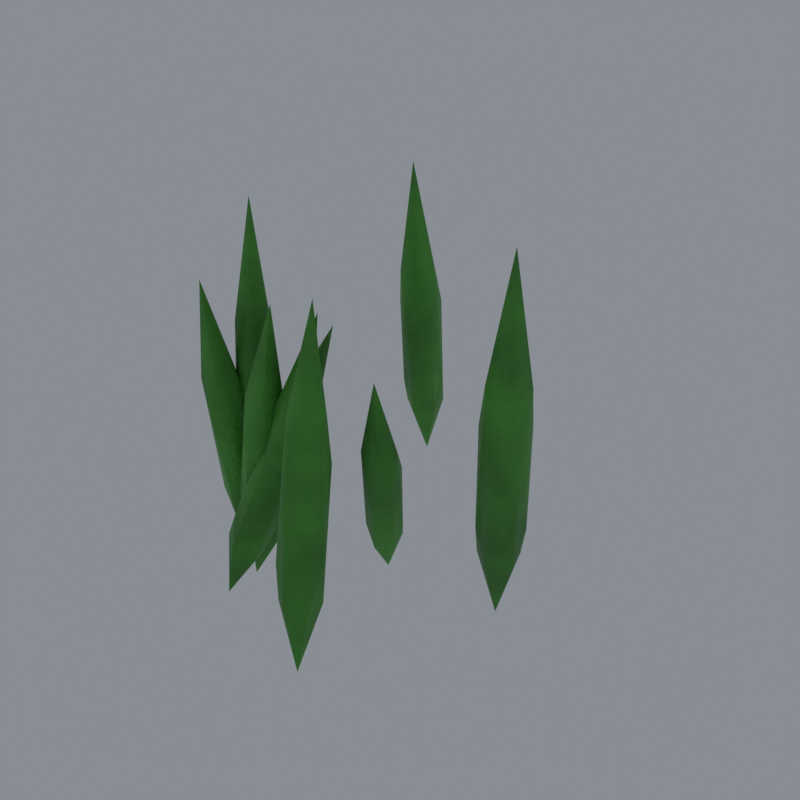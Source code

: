 # Source: grass_tuft.blend  (saved by Blender 5.2.45; exported with 4.5.12 LTS)
import bpy
from mathutils import Matrix  # noqa: F401  (used for matrix-valued properties, if any)

bpy.ops.wm.read_factory_settings(use_empty=True)
scene = bpy.context.scene
scene.name = 'grass_tuft'

# ---- images (referenced by path relative to the original .blend; pixels are not part of the script)
import os
ASSET_DIR = os.environ.get("B2B_ASSET_DIR", "")  # directory of the original .blend (textures are referenced by path, not embedded)
HERE = os.path.dirname(os.path.abspath(__file__))  # packed textures are extracted next to this script under _unpacked/

def load_image(name, relpath, width, height, colorspace="sRGB"):
    """Load a texture the original file referenced (path relative to the .blend, or extracted next to this script)."""
    p = next((c for c in (os.path.join(HERE, relpath), os.path.join(ASSET_DIR, relpath)) if relpath and os.path.exists(c)), "")
    if p:
        img = bpy.data.images.load(p, check_existing=True)
        img.name = name
    else:  # same state as the original file: an image datablock whose file is absent (Cycles renders it pink)
        img = bpy.data.images.new(name, width, height)
        img.source = "FILE"
        img.filepath = "//" + (relpath or name)
    img.colorspace_settings.name = colorspace
    return img
img_grass_tuft_color_jpg = load_image('grass_tuft_color.jpg', '_unpacked/grass_tuft_color.a9b3f16f.jpg', 512, 512, 'sRGB')
img_grass_tuft_orm_jpg = load_image('grass_tuft_orm.jpg', '_unpacked/grass_tuft_orm.d028ce33.jpg', 512, 512, 'Non-Color')
img_grass_tuft_normal_jpg = load_image('grass_tuft_normal.jpg', '_unpacked/grass_tuft_normal.c6ba511e.jpg', 512, 512, 'Non-Color')

# ---- materials (node trees are filled in below, after node groups)
mat_m_grass = bpy.data.materials.new('M_Grass')
mat_m_grass.diffuse_color = (0.07324, 0.3424, 0.0331, 1.0)

# ---- material node trees
mat_m_grass.use_nodes = True; mat_m_grass.node_tree.nodes.clear()
_N = mat_m_grass.node_tree.nodes; _L = mat_m_grass.node_tree.links
n0 = _N.new('ShaderNodeOutputMaterial'); n0.name = 'Material Output'; n0.location = (0, 0)
n1 = _N.new('ShaderNodeBsdfPrincipled'); n1.name = 'Principled'; n1.location = (0, 0)
n1.inputs[10].default_value = 0.005
n1.inputs[19].default_value = 0.15
n1.inputs[20].default_value = 0.15
n2 = _N.new('ShaderNodeTexImage'); n2.name = 'Image Texture'; n2.location = (0, 0)
n2.label = 'BaseColor'
n2.image = img_grass_tuft_color_jpg
n3 = _N.new('ShaderNodeTexImage'); n3.name = 'Image Texture.001'; n3.location = (0, 0)
n3.label = 'ORM'
n3.image = img_grass_tuft_orm_jpg
n4 = _N.new('ShaderNodeSeparateColor'); n4.name = 'Separate Color'; n4.location = (0, 0)
n5 = _N.new('ShaderNodeTexImage'); n5.name = 'Image Texture.002'; n5.location = (0, 0)
n5.label = 'Normal'
n5.image = img_grass_tuft_normal_jpg
n6 = _N.new('ShaderNodeNormalMap'); n6.name = 'Normal Map'; n6.location = (0, 0)
n6.width = 160
_L.new(n1.outputs[0], n0.inputs[0])
_L.new(n2.outputs[0], n1.inputs[0])
_L.new(n3.outputs[0], n4.inputs[0])
_L.new(n4.outputs[1], n1.inputs[2])
_L.new(n4.outputs[2], n1.inputs[1])
_L.new(n5.outputs[0], n6.inputs[1])
_L.new(n6.outputs[0], n1.inputs[5])
n0.is_active_output = True

# ---- world
world_world = bpy.data.worlds.new('World'); scene.world = world_world
world_world.use_nodes = True; world_world.node_tree.nodes.clear()
_N = world_world.node_tree.nodes; _L = world_world.node_tree.links
n0 = _N.new('ShaderNodeBackground'); n0.name = 'Background'; n0.location = (-200, 100)
n0.inputs[0].default_value = (0.55, 0.6, 0.65, 1.0)
n0.inputs[1].default_value = 0.45
n1 = _N.new('ShaderNodeOutputWorld'); n1.name = 'World Output'; n1.location = (200, 100)
_L.new(n0.outputs[0], n1.inputs[0])
n1.is_active_output = True

# ---- meshes
me_grass_tuft = bpy.data.meshes.new('grass_tuft')
me_grass_tuft.from_pydata([(-0.09777, 0.04194, 0.1508), (-0.08003, 0.02894, 0.151), (-0.08662, 0.007834, 0.1516), (-0.1087, 0.008193, 0.1518), (-0.1155, 0.02893, 0.1512), (-0.09614, 0.03031, 0.411), (-0.07401, 0.0219, 0.1356), (-0.05646, 0.009293, 0.13), (-0.06309, -0.01322, 0.1291), (-0.08623, -0.01265, 0.1347), (-0.09143, 0.009041, 0.1383), (-0.02406, -0.01927, 0.3448), (0.02197, 0.08732, 0.1138), (0.03913, 0.07553, 0.1081), (0.03158, 0.05524, 0.1041), (0.01023, 0.05572, 0.1075), (0.004752, 0.07524, 0.1134), (0.04753, 0.02685, 0.2776), (0.1489, 0.09841, 0.1591), (0.1708, 0.08278, 0.1552), (0.1619, 0.05716, 0.1528), (0.1351, 0.05733, 0.1553), (0.1272, 0.08259, 0.1592), (0.1732, 0.04265, 0.4216), (0.0496, -0.0473, 0.1391), (0.0677, -0.06109, 0.1489), (0.05831, -0.08309, 0.1549), (0.03393, -0.08368, 0.1489), (0.0284, -0.0609, 0.1389), (-0.002838, 0.008734, 0.3463), (-0.05272, 0.01511, 0.131), (-0.03469, 0.002149, 0.1265), (-0.04047, -0.02073, 0.1293), (-0.06414, -0.02083, 0.1359), (-0.07027, 0.002094, 0.1366), (0.005116, 0.00626, 0.3368), (-0.1078, 0.0306, 0.1307), (-0.09008, 0.0176, 0.1296), (-0.09628, -0.003594, 0.1266), (-0.1192, -0.003844, 0.1258), (-0.1264, 0.01792, 0.1284), (-0.115, -0.01617, 0.3429), (-0.0695, 0.2642, 0.1735), (-0.04942, 0.249, 0.1659), (-0.05894, 0.2258, 0.1609), (-0.08383, 0.2255, 0.165), (-0.09102, 0.249, 0.1728), (-0.0275, 0.1698, 0.4239), (-0.05357, -0.003744, 0.1219), (-0.0336, -0.01655, 0.1222), (-0.03852, -0.03896, 0.1315), (-0.06347, -0.03917, 0.137), (-0.07162, -0.01655, 0.1305), (-0.01322, 0.04343, 0.3084), (-0.08755, 0.0365, 0.1115), (-0.09686, 0.04516, 0.296), (-0.08028, 0.03255, 0.2961), (-0.08118, 0.01663, 0.112), (-0.08688, 0.01344, 0.2966), (-0.09802, 0.004166, 0.1124), (-0.1067, 0.01367, 0.2967), (-0.1153, 0.01648, 0.1121), (-0.1134, 0.03255, 0.2963), (-0.1088, 0.0369, 0.1115), (-0.07151, 0.02115, 0.1008), (-0.0459, 0.007773, 0.2533), (-0.03049, -0.004058, 0.2483), (-0.06514, 0.001108, 0.09702), (-0.03639, -0.02371, 0.2478), (-0.08259, -0.01205, 0.09965), (-0.05722, -0.02422, 0.2528), (-0.09895, 0.001219, 0.1052), (-0.06267, -0.003805, 0.2562), (-0.09187, 0.02107, 0.1057), (0.0276, 0.08935, 0.08631), (0.03659, 0.0625, 0.2075), (0.05284, 0.05116, 0.2022), (0.03339, 0.07115, 0.08056), (0.04545, 0.03231, 0.1984), (0.01674, 0.05975, 0.08029), (0.0258, 0.03293, 0.2015), (0.001493, 0.07127, 0.08573), (0.02076, 0.05081, 0.2068), (0.008418, 0.08909, 0.08933), (0.1572, 0.09716, 0.1172), (0.1624, 0.07678, 0.3048), (0.1812, 0.06359, 0.3015), (0.1644, 0.07426, 0.1137), (0.1738, 0.04116, 0.2994), (0.1447, 0.0606, 0.1139), (0.1504, 0.04153, 0.3016), (0.1257, 0.0744, 0.1174), (0.1441, 0.06335, 0.3048), (0.1333, 0.09676, 0.1195), (0.06797, -0.06394, 0.1132), (0.02098, -0.008592, 0.2522), (0.03663, -0.01948, 0.2605), (0.07281, -0.08433, 0.1222), (0.02871, -0.03871, 0.2658), (0.05386, -0.09755, 0.1223), (0.007734, -0.03867, 0.2605), (0.03579, -0.08493, 0.1127), (0.003845, -0.01969, 0.2521), (0.04544, -0.06348, 0.1072), (-0.05112, 0.009241, 0.09731), (-0.02052, 0.01834, 0.2456), (-0.0052, 0.006901, 0.2418), (-0.04371, -0.01131, 0.09599), (-0.01034, -0.01214, 0.2444), (-0.06105, -0.02529, 0.1013), (-0.02993, -0.01227, 0.2499), (-0.07847, -0.01125, 0.1058), (-0.03591, 0.007031, 0.2505), (-0.07155, 0.00913, 0.1031), (-0.09598, 0.03074, 0.09801), (-0.1119, 0.01362, 0.2507), (-0.09487, 0.001658, 0.2497), (-0.08943, 0.01063, 0.09564), (-0.101, -0.01842, 0.247), (-0.1065, -0.002131, 0.09327), (-0.1221, -0.01794, 0.2462), (-0.1246, 0.01037, 0.09416), (-0.1284, 0.001528, 0.2485), (-0.1177, 0.03131, 0.09716), (-0.06421, 0.2697, 0.131), (-0.04593, 0.2193, 0.314), (-0.0301, 0.2075, 0.308), (-0.05878, 0.2475, 0.124), (-0.03723, 0.1887, 0.3038), (-0.07789, 0.2344, 0.1235), (-0.05773, 0.1883, 0.3072), (-0.09681, 0.2472, 0.1301), (-0.06322, 0.2076, 0.3136), (-0.08859, 0.27, 0.1351), (-0.0481, -0.01782, 0.09348), (-0.03162, 0.0306, 0.2234), (-0.01516, 0.01922, 0.2239), (-0.0387, -0.03859, 0.09873), (-0.01963, 0.001368, 0.2314), (-0.05668, -0.05275, 0.1076), (-0.03939, 0.001103, 0.2359), (-0.07668, -0.03858, 0.1069), (-0.04718, 0.01952, 0.2309), (-0.07026, -0.01786, 0.09831), (-0.08448, 0.04332, 0.249), (-0.0774, 0.01946, 0.2496), (-0.09715, 0.0052, 0.2501), (-0.09845, 0.02018, 0.0424), (-0.1167, 0.01953, 0.2498), (-0.1099, 0.04336, 0.2491), (-0.04312, 0.01148, 0.2124), (-0.03613, -0.01166, 0.2083), (-0.05591, -0.02689, 0.2114), (-0.09552, 0.01281, 0.04549), (-0.07531, -0.01178, 0.2176), (-0.06693, 0.01162, 0.2181), (0.04325, 0.06903, 0.1752), (0.04978, 0.04762, 0.1687), (0.0305, 0.03505, 0.1685), (0.01078, 0.08715, 0.04208), (0.01362, 0.04808, 0.1744), (0.02092, 0.06829, 0.1785), (0.1718, 0.08232, 0.2561), (0.1801, 0.05608, 0.2521), (0.1575, 0.03961, 0.2522), (0.1385, 0.08917, 0.0473), (0.1355, 0.05615, 0.2562), (0.1443, 0.08207, 0.2586), (0.04265, -0.02175, 0.2192), (0.04946, -0.04517, 0.2298), (0.02666, -0.06011, 0.2297), (0.06911, -0.09911, 0.062), (0.007933, -0.04476, 0.2191), (0.01812, -0.02251, 0.2133), (-0.01953, 0.01616, 0.2056), (-0.01181, -0.006361, 0.2045), (-0.03038, -0.02102, 0.2105), (-0.0766, -0.008122, 0.04601), (-0.04992, -0.006559, 0.2153), (-0.0426, 0.01671, 0.2121), (-0.0987, 0.01746, 0.2121), (-0.09067, -0.005111, 0.2095), (-0.1104, -0.01923, 0.207), (-0.1046, 0.02371, 0.03802), (-0.1291, -0.004736, 0.2082), (-0.1221, 0.01703, 0.2113), (-0.04078, 0.2325, 0.2661), (-0.0344, 0.2088, 0.2583), (-0.05538, 0.1941, 0.2577), (-0.08856, 0.2728, 0.05996), (-0.07524, 0.2087, 0.2652), (-0.06643, 0.2325, 0.2704), (-0.02706, 0.01772, 0.1888), (-0.01787, -0.00348, 0.1946), (-0.03589, -0.01743, 0.2037), (-0.06888, -0.05081, 0.05115), (-0.05667, -0.003683, 0.2031), (-0.05041, 0.01816, 0.1937)], [], [(0, 55, 144, 54), (5, 56, 144, 55), (1, 54, 144, 56), (1, 56, 145, 57), (5, 58, 145, 56), (2, 57, 145, 58), (2, 58, 146, 59), (5, 60, 146, 58), (3, 59, 146, 60), (0, 54, 147, 63), (1, 57, 147, 54), (2, 59, 147, 57), (3, 61, 147, 59), (4, 63, 147, 61), (3, 60, 148, 61), (5, 62, 148, 60), (4, 61, 148, 62), (4, 62, 149, 63), (5, 55, 149, 62), (0, 63, 149, 55), (6, 65, 150, 64), (11, 66, 150, 65), (7, 64, 150, 66), (7, 66, 151, 67), (11, 68, 151, 66), (8, 67, 151, 68), (8, 68, 152, 69), (11, 70, 152, 68), (9, 69, 152, 70), (6, 64, 153, 73), (7, 67, 153, 64), (8, 69, 153, 67), (9, 71, 153, 69), (10, 73, 153, 71), (9, 70, 154, 71), (11, 72, 154, 70), (10, 71, 154, 72), (10, 72, 155, 73), (11, 65, 155, 72), (6, 73, 155, 65), (12, 75, 156, 74), (17, 76, 156, 75), (13, 74, 156, 76), (13, 76, 157, 77), (17, 78, 157, 76), (14, 77, 157, 78), (14, 78, 158, 79), (17, 80, 158, 78), (15, 79, 158, 80), (12, 74, 159, 83), (13, 77, 159, 74), (14, 79, 159, 77), (15, 81, 159, 79), (16, 83, 159, 81), (15, 80, 160, 81), (17, 82, 160, 80), (16, 81, 160, 82), (16, 82, 161, 83), (17, 75, 161, 82), (12, 83, 161, 75), (18, 85, 162, 84), (23, 86, 162, 85), (19, 84, 162, 86), (19, 86, 163, 87), (23, 88, 163, 86), (20, 87, 163, 88), (20, 88, 164, 89), (23, 90, 164, 88), (21, 89, 164, 90), (18, 84, 165, 93), (19, 87, 165, 84), (20, 89, 165, 87), (21, 91, 165, 89), (22, 93, 165, 91), (21, 90, 166, 91), (23, 92, 166, 90), (22, 91, 166, 92), (22, 92, 167, 93), (23, 85, 167, 92), (18, 93, 167, 85), (24, 95, 168, 94), (29, 96, 168, 95), (25, 94, 168, 96), (25, 96, 169, 97), (29, 98, 169, 96), (26, 97, 169, 98), (26, 98, 170, 99), (29, 100, 170, 98), (27, 99, 170, 100), (24, 94, 171, 103), (25, 97, 171, 94), (26, 99, 171, 97), (27, 101, 171, 99), (28, 103, 171, 101), (27, 100, 172, 101), (29, 102, 172, 100), (28, 101, 172, 102), (28, 102, 173, 103), (29, 95, 173, 102), (24, 103, 173, 95), (30, 105, 174, 104), (35, 106, 174, 105), (31, 104, 174, 106), (31, 106, 175, 107), (35, 108, 175, 106), (32, 107, 175, 108), (32, 108, 176, 109), (35, 110, 176, 108), (33, 109, 176, 110), (30, 104, 177, 113), (31, 107, 177, 104), (32, 109, 177, 107), (33, 111, 177, 109), (34, 113, 177, 111), (33, 110, 178, 111), (35, 112, 178, 110), (34, 111, 178, 112), (34, 112, 179, 113), (35, 105, 179, 112), (30, 113, 179, 105), (36, 115, 180, 114), (41, 116, 180, 115), (37, 114, 180, 116), (37, 116, 181, 117), (41, 118, 181, 116), (38, 117, 181, 118), (38, 118, 182, 119), (41, 120, 182, 118), (39, 119, 182, 120), (36, 114, 183, 123), (37, 117, 183, 114), (38, 119, 183, 117), (39, 121, 183, 119), (40, 123, 183, 121), (39, 120, 184, 121), (41, 122, 184, 120), (40, 121, 184, 122), (40, 122, 185, 123), (41, 115, 185, 122), (36, 123, 185, 115), (42, 125, 186, 124), (47, 126, 186, 125), (43, 124, 186, 126), (43, 126, 187, 127), (47, 128, 187, 126), (44, 127, 187, 128), (44, 128, 188, 129), (47, 130, 188, 128), (45, 129, 188, 130), (42, 124, 189, 133), (43, 127, 189, 124), (44, 129, 189, 127), (45, 131, 189, 129), (46, 133, 189, 131), (45, 130, 190, 131), (47, 132, 190, 130), (46, 131, 190, 132), (46, 132, 191, 133), (47, 125, 191, 132), (42, 133, 191, 125), (48, 135, 192, 134), (53, 136, 192, 135), (49, 134, 192, 136), (49, 136, 193, 137), (53, 138, 193, 136), (50, 137, 193, 138), (50, 138, 194, 139), (53, 140, 194, 138), (51, 139, 194, 140), (48, 134, 195, 143), (49, 137, 195, 134), (50, 139, 195, 137), (51, 141, 195, 139), (52, 143, 195, 141), (51, 140, 196, 141), (53, 142, 196, 140), (52, 141, 196, 142), (52, 142, 197, 143), (53, 135, 197, 142), (48, 143, 197, 135)])
me_grass_tuft.polygons.foreach_set('use_smooth', [True] * 180)
_k = set([(5, 55), (5, 56), (5, 58), (5, 60), (5, 62), (11, 65), (11, 66), (11, 68), (11, 70), (11, 72), (17, 75), (17, 76), (17, 78), (17, 80), (17, 82), (23, 85), (23, 86), (23, 88), (23, 90), (23, 92), (29, 95), (29, 96), (29, 98), (29, 100), (29, 102), (35, 105), (35, 106), (35, 108), (35, 110), (35, 112), (41, 115), (41, 116), (41, 118), (41, 120), (41, 122), (47, 125), (47, 126), (47, 128), (47, 130), (47, 132), (53, 135), (53, 136), (53, 138), (53, 140), (53, 142), (54, 144), (54, 147), (57, 145), (57, 147), (59, 146), (59, 147), (61, 147), (61, 148), (63, 147), (63, 149), (64, 150), (64, 153), (67, 151), (67, 153), (69, 152), (69, 153), (71, 153), (71, 154), (73, 153), (73, 155), (74, 156), (74, 159), (77, 157), (77, 159), (79, 158), (79, 159), (81, 159), (81, 160), (83, 159), (83, 161), (84, 162), (84, 165), (87, 163), (87, 165), (89, 164), (89, 165), (91, 165), (91, 166), (93, 165), (93, 167), (94, 168), (94, 171), (97, 169), (97, 171), (99, 170), (99, 171), (101, 171), (101, 172), (103, 171), (103, 173), (104, 174), (104, 177), (107, 175), (107, 177), (109, 176), (109, 177), (111, 177), (111, 178), (113, 177), (113, 179), (114, 180), (114, 183), (117, 181), (117, 183), (119, 182), (119, 183), (121, 183), (121, 184), (123, 183), (123, 185), (124, 186), (124, 189), (127, 187), (127, 189), (129, 188), (129, 189), (131, 189), (131, 190), (133, 189), (133, 191), (134, 192), (134, 195), (137, 193), (137, 195), (139, 194), (139, 195), (141, 195), (141, 196), (143, 195), (143, 197)])
me_grass_tuft.attributes.new('sharp_edge', 'BOOLEAN', 'EDGE').data.foreach_set('value', [ (min(e.vertices), max(e.vertices)) in _k for e in me_grass_tuft.edges])
_uv = me_grass_tuft.uv_layers.new(name='UVMap')
_uv.uv.foreach_set('vector', [0.6537, 0.3085, 0.6466, 0.1418, 0.6634, 0.1953, 0.6685, 0.3529, 0.6455, 0.008456, 0.6685, 0.1401, 0.6634, 0.1953, 0.6466, 0.1418, 0.3728, 0.3054, 0.3637, 0.3511, 0.3653, 0.1926, 0.3795, 0.1387, 0.3728, 0.3054, 0.3795, 0.1387, 0.3898, 0.1926, 0.3839, 0.3509, 0.3952, 0.008456, 0.4028, 0.1397, 0.3898, 0.1926, 0.3795, 0.1387, 0.3982, 0.3064, 0.3839, 0.3509, 0.3898, 0.1926, 0.4028, 0.1397, 0.5824, 0.3076, 0.5824, 0.1413, 0.5913, 0.196, 0.5941, 0.3534, 0.5968, 0.008456, 0.6041, 0.1418, 0.5913, 0.196, 0.5824, 0.1413, 0.6066, 0.3082, 0.5941, 0.3534, 0.5913, 0.196, 0.6041, 0.1418, 0.6537, 0.3085, 0.6685, 0.3529, 0.6638, 0.4314, 0.6445, 0.3536, 0.3728, 0.3054, 0.3839, 0.3509, 0.3799, 0.4322, 0.3637, 0.3511, 0.3982, 0.3064, 0.4028, 0.3526, 0.3799, 0.4322, 0.3839, 0.3509, 0.6066, 0.3082, 0.6175, 0.3524, 0.6016, 0.4308, 0.5941, 0.3534, 0.5002, 0.3084, 0.5141, 0.3531, 0.5041, 0.4327, 0.4894, 0.3539, 0.6066, 0.3082, 0.6041, 0.1418, 0.6179, 0.1948, 0.6175, 0.3524, 0.4898, 0.008456, 0.4945, 0.1413, 0.4824, 0.1957, 0.4761, 0.1414, 0.5002, 0.3084, 0.4894, 0.3539, 0.4824, 0.1957, 0.4945, 0.1413, 0.5002, 0.3084, 0.4945, 0.1413, 0.511, 0.1947, 0.5141, 0.3531, 0.4898, 0.008456, 0.5141, 0.1399, 0.511, 0.1947, 0.4945, 0.1413, 0.6537, 0.3085, 0.6445, 0.3536, 0.6348, 0.1959, 0.6466, 0.1418, 0.4429, 0.7007, 0.4366, 0.5604, 0.4526, 0.6049, 0.4575, 0.738, 0.4353, 0.4491, 0.4575, 0.5593, 0.4526, 0.6049, 0.4366, 0.5604, 0.7512, 0.2582, 0.7424, 0.293, 0.7453, 0.1625, 0.759, 0.1201, 0.7512, 0.2582, 0.759, 0.1201, 0.7689, 0.1664, 0.7627, 0.2967, 0.7746, 0.008456, 0.7826, 0.1208, 0.7689, 0.1664, 0.759, 0.1201, 0.7783, 0.2594, 0.7627, 0.2967, 0.7689, 0.1664, 0.7826, 0.1208, 0.3094, 0.7096, 0.3094, 0.5704, 0.3188, 0.617, 0.3223, 0.7482, 0.3245, 0.4588, 0.3324, 0.5713, 0.3188, 0.617, 0.3094, 0.5704, 0.3354, 0.7105, 0.3223, 0.7482, 0.3188, 0.617, 0.3324, 0.5713, 0.4429, 0.7007, 0.4575, 0.738, 0.4523, 0.8052, 0.434, 0.739, 0.7512, 0.2582, 0.7627, 0.2967, 0.7585, 0.3583, 0.7424, 0.293, 0.7783, 0.2594, 0.7826, 0.2948, 0.7585, 0.3583, 0.7627, 0.2967, 0.3354, 0.7105, 0.3462, 0.7463, 0.331, 0.8108, 0.3223, 0.7482, 0.2635, 0.6923, 0.2736, 0.731, 0.2578, 0.7993, 0.2493, 0.7297, 0.3354, 0.7105, 0.3324, 0.5713, 0.3467, 0.6151, 0.3462, 0.7463, 0.2746, 0.4509, 0.2701, 0.555, 0.2535, 0.5988, 0.2493, 0.5567, 0.2635, 0.6923, 0.2493, 0.7297, 0.2535, 0.5988, 0.2701, 0.555, 0.2635, 0.6923, 0.2701, 0.555, 0.2821, 0.6004, 0.2736, 0.731, 0.2746, 0.4509, 0.2883, 0.5592, 0.2821, 0.6004, 0.2701, 0.555, 0.4429, 0.7007, 0.434, 0.739, 0.4249, 0.6062, 0.4366, 0.5604, 0.8163, 0.9048, 0.8175, 0.7932, 0.8305, 0.8291, 0.8282, 0.9349, 0.8225, 0.7077, 0.8394, 0.7946, 0.8305, 0.8291, 0.8175, 0.7932, 0.8394, 0.9064, 0.8282, 0.9349, 0.8305, 0.8291, 0.8394, 0.7946, 0.912, 0.5822, 0.907, 0.4703, 0.9213, 0.5065, 0.9264, 0.6116, 0.9131, 0.379, 0.9306, 0.4688, 0.9213, 0.5065, 0.907, 0.4703, 0.9373, 0.5807, 0.9264, 0.6116, 0.9213, 0.5065, 0.9306, 0.4688, 0.9578, 0.2045, 0.9578, 0.09693, 0.9672, 0.1344, 0.9693, 0.235, 0.9733, 0.008456, 0.9795, 0.09916, 0.9672, 0.1344, 0.9578, 0.09693, 0.9814, 0.2068, 0.9693, 0.235, 0.9672, 0.1344, 0.9795, 0.09916, 0.8163, 0.9048, 0.8282, 0.9349, 0.82, 0.988, 0.8064, 0.9353, 0.912, 0.5822, 0.9264, 0.6116, 0.9272, 0.659, 0.907, 0.6105, 0.9373, 0.5807, 0.9438, 0.6084, 0.9272, 0.659, 0.9264, 0.6116, 0.9814, 0.2068, 0.9912, 0.2326, 0.9767, 0.2775, 0.9693, 0.235, 0.9201, 0.8716, 0.9293, 0.9025, 0.9149, 0.9548, 0.907, 0.9012, 0.9814, 0.2068, 0.9795, 0.09916, 0.9915, 0.1318, 0.9912, 0.2326, 0.9294, 0.6759, 0.9258, 0.7609, 0.9113, 0.7961, 0.907, 0.762, 0.9201, 0.8716, 0.907, 0.9012, 0.9113, 0.7961, 0.9258, 0.7609, 0.9201, 0.8716, 0.9258, 0.7609, 0.9365, 0.7975, 0.9293, 0.9025, 0.9294, 0.6759, 0.9439, 0.764, 0.9365, 0.7975, 0.9258, 0.7609, 0.8163, 0.9048, 0.8064, 0.9353, 0.8053, 0.8298, 0.8175, 0.7932, 0.2035, 0.3164, 0.2072, 0.1464, 0.222, 0.2016, 0.2179, 0.3634, 0.2144, 0.008456, 0.232, 0.1471, 0.222, 0.2016, 0.2072, 0.1464, 0.2324, 0.3173, 0.2179, 0.3634, 0.222, 0.2016, 0.232, 0.1471, 0.01398, 0.3189, 0.008456, 0.1486, 0.02494, 0.2036, 0.03197, 0.3649, 0.01469, 0.008456, 0.0357, 0.1473, 0.02494, 0.2036, 0.008456, 0.1486, 0.04528, 0.3174, 0.03197, 0.3649, 0.02494, 0.2036, 0.0357, 0.1473, 0.2493, 0.3137, 0.2493, 0.147, 0.2602, 0.2037, 0.2641, 0.3604, 0.2665, 0.008456, 0.2751, 0.1487, 0.2602, 0.2037, 0.2493, 0.147, 0.2786, 0.3155, 0.2641, 0.3604, 0.2602, 0.2037, 0.2751, 0.1487, 0.2035, 0.3164, 0.2179, 0.3634, 0.2071, 0.4445, 0.191, 0.3631, 0.01398, 0.3189, 0.03197, 0.3649, 0.03418, 0.4438, 0.008456, 0.365, 0.04528, 0.3174, 0.05301, 0.3628, 0.03418, 0.4438, 0.03197, 0.3649, 0.2786, 0.3155, 0.2903, 0.3583, 0.2731, 0.434, 0.2641, 0.3604, 0.1467, 0.3146, 0.1584, 0.3621, 0.1413, 0.4433, 0.1311, 0.361, 0.2786, 0.3155, 0.2751, 0.1487, 0.2909, 0.2011, 0.2903, 0.3583, 0.158, 0.008456, 0.1531, 0.1452, 0.1351, 0.1996, 0.1311, 0.1454, 0.1467, 0.3146, 0.1311, 0.361, 0.1351, 0.1996, 0.1531, 0.1452, 0.1467, 0.3146, 0.1531, 0.1452, 0.1668, 0.2008, 0.1584, 0.3621, 0.158, 0.008456, 0.1741, 0.1472, 0.1668, 0.2008, 0.1531, 0.1452, 0.2035, 0.3164, 0.191, 0.3631, 0.191, 0.2014, 0.2072, 0.1464, 0.8739, 0.6255, 0.8678, 0.4909, 0.8844, 0.5344, 0.8901, 0.6601, 0.8666, 0.379, 0.8901, 0.4868, 0.8844, 0.5344, 0.8678, 0.4909, 0.6368, 0.6751, 0.6259, 0.7147, 0.629, 0.5892, 0.6441, 0.5447, 0.6368, 0.6751, 0.6441, 0.5447, 0.656, 0.5848, 0.6496, 0.7114, 0.6578, 0.4483, 0.6685, 0.547, 0.656, 0.5848, 0.6441, 0.5447, 0.6647, 0.678, 0.6496, 0.7114, 0.656, 0.5848, 0.6685, 0.547, 0.6854, 0.6287, 0.6867, 0.4882, 0.6964, 0.532, 0.6983, 0.6662, 0.7027, 0.379, 0.7107, 0.4872, 0.6964, 0.532, 0.6867, 0.4882, 0.713, 0.6275, 0.6983, 0.6662, 0.6964, 0.532, 0.7107, 0.4872, 0.8739, 0.6255, 0.8901, 0.6601, 0.8848, 0.7174, 0.8638, 0.6597, 0.6368, 0.6751, 0.6496, 0.7114, 0.6429, 0.7825, 0.6259, 0.7147, 0.6647, 0.678, 0.6685, 0.7192, 0.6429, 0.7825, 0.6496, 0.7114, 0.713, 0.6275, 0.7246, 0.6674, 0.7051, 0.7363, 0.6983, 0.6662, 0.5561, 0.7052, 0.5697, 0.7383, 0.5551, 0.7956, 0.5421, 0.7405, 0.713, 0.6275, 0.7107, 0.4872, 0.7246, 0.5333, 0.7246, 0.6674, 0.5479, 0.4602, 0.5526, 0.5716, 0.5389, 0.6151, 0.531, 0.5678, 0.5561, 0.7052, 0.5421, 0.7405, 0.5389, 0.6151, 0.5526, 0.5716, 0.5561, 0.7052, 0.5526, 0.5716, 0.5676, 0.613, 0.5697, 0.7383, 0.5479, 0.4602, 0.5697, 0.5654, 0.5676, 0.613, 0.5526, 0.5716, 0.8739, 0.6255, 0.8638, 0.6597, 0.8563, 0.5332, 0.8678, 0.4909, 0.2026, 0.7072, 0.2056, 0.5714, 0.2182, 0.6156, 0.215, 0.7437, 0.2114, 0.4615, 0.2261, 0.5703, 0.2182, 0.6156, 0.2056, 0.5714, 0.2266, 0.706, 0.215, 0.7437, 0.2182, 0.6156, 0.2261, 0.5703, 0.7506, 0.6227, 0.7602, 0.4877, 0.7692, 0.5331, 0.7618, 0.6608, 0.7772, 0.379, 0.7831, 0.4888, 0.7692, 0.5331, 0.7602, 0.4877, 0.7779, 0.6244, 0.7618, 0.6608, 0.7692, 0.5331, 0.7831, 0.4888, 0.1365, 0.7062, 0.1378, 0.5688, 0.1467, 0.6129, 0.1491, 0.7437, 0.1525, 0.4602, 0.1598, 0.5684, 0.1467, 0.6129, 0.1378, 0.5688, 0.163, 0.7058, 0.1491, 0.7437, 0.1467, 0.6129, 0.1598, 0.5684, 0.2026, 0.7072, 0.215, 0.7437, 0.2052, 0.8052, 0.191, 0.7424, 0.7506, 0.6227, 0.7618, 0.6608, 0.7575, 0.7209, 0.7415, 0.6566, 0.7779, 0.6244, 0.7831, 0.6593, 0.7575, 0.7209, 0.7618, 0.6608, 0.163, 0.7058, 0.1741, 0.743, 0.158, 0.8087, 0.1491, 0.7437, 0.08406, 0.6968, 0.0949, 0.7346, 0.08032, 0.802, 0.06992, 0.7338, 0.163, 0.7058, 0.1598, 0.5684, 0.1741, 0.6125, 0.1741, 0.743, 0.09286, 0.4607, 0.089, 0.5629, 0.0731, 0.6056, 0.06992, 0.5648, 0.08406, 0.6968, 0.06992, 0.7338, 0.0731, 0.6056, 0.089, 0.5629, 0.08406, 0.6968, 0.089, 0.5629, 0.1014, 0.6067, 0.0949, 0.7346, 0.09286, 0.4607, 0.1071, 0.5663, 0.1014, 0.6067, 0.089, 0.5629, 0.2026, 0.7072, 0.191, 0.7424, 0.191, 0.6143, 0.2056, 0.5714, 0.8716, 0.2558, 0.8645, 0.1167, 0.8805, 0.1608, 0.8867, 0.2929, 0.8633, 0.008456, 0.8867, 0.1162, 0.8805, 0.1608, 0.8645, 0.1167, 0.6947, 0.2558, 0.6854, 0.2939, 0.6888, 0.1617, 0.7011, 0.1165, 0.6947, 0.2558, 0.7011, 0.1165, 0.7115, 0.1616, 0.7059, 0.2938, 0.717, 0.008456, 0.7255, 0.1175, 0.7115, 0.1616, 0.7011, 0.1165, 0.7204, 0.2569, 0.7059, 0.2938, 0.7115, 0.1616, 0.7255, 0.1175, 0.01712, 0.7048, 0.01757, 0.5699, 0.02724, 0.6162, 0.02864, 0.7432, 0.03424, 0.4607, 0.04073, 0.5718, 0.02724, 0.6162, 0.01757, 0.5699, 0.04202, 0.7071, 0.02864, 0.7432, 0.02724, 0.6162, 0.04073, 0.5718, 0.8716, 0.2558, 0.8867, 0.2929, 0.8822, 0.3616, 0.8622, 0.2948, 0.6947, 0.2558, 0.7059, 0.2938, 0.7022, 0.3621, 0.6854, 0.2939, 0.7204, 0.2569, 0.7255, 0.2957, 0.7022, 0.3621, 0.7059, 0.2938, 0.04202, 0.7071, 0.05301, 0.7413, 0.03577, 0.8023, 0.02864, 0.7432, 0.4897, 0.6998, 0.5011, 0.738, 0.4859, 0.8037, 0.4755, 0.7371, 0.04202, 0.7071, 0.04073, 0.5718, 0.05301, 0.6137, 0.05301, 0.7413, 0.4988, 0.4496, 0.4948, 0.5602, 0.4799, 0.6047, 0.4755, 0.5589, 0.4897, 0.6998, 0.4755, 0.7371, 0.4799, 0.6047, 0.4948, 0.5602, 0.4897, 0.6998, 0.4948, 0.5602, 0.5065, 0.6056, 0.5011, 0.738, 0.4988, 0.4496, 0.5141, 0.5603, 0.5065, 0.6056, 0.4948, 0.5602, 0.8716, 0.2558, 0.8622, 0.2948, 0.8544, 0.1627, 0.8645, 0.1167, 0.5485, 0.3107, 0.5436, 0.1421, 0.5602, 0.1957, 0.5654, 0.3573, 0.5432, 0.008456, 0.5654, 0.143, 0.5602, 0.1957, 0.5436, 0.1421, 0.08071, 0.3181, 0.06992, 0.3623, 0.0753, 0.2009, 0.09061, 0.1479, 0.08071, 0.3181, 0.09061, 0.1479, 0.1008, 0.2044, 0.09389, 0.3652, 0.1069, 0.008456, 0.1142, 0.1485, 0.1008, 0.2044, 0.09061, 0.1479, 0.11, 0.3187, 0.09389, 0.3652, 0.1008, 0.2044, 0.1142, 0.1485, 0.4197, 0.3063, 0.4223, 0.1433, 0.4305, 0.1998, 0.4324, 0.3532, 0.4382, 0.008456, 0.4446, 0.1461, 0.4305, 0.1998, 0.4223, 0.1433, 0.4468, 0.3097, 0.4324, 0.3532, 0.4305, 0.1998, 0.4446, 0.1461, 0.5485, 0.3107, 0.5654, 0.3573, 0.5589, 0.4433, 0.5376, 0.3594, 0.08071, 0.3181, 0.09389, 0.3652, 0.08869, 0.4437, 0.06992, 0.3623, 0.11, 0.3187, 0.1142, 0.3632, 0.08869, 0.4437, 0.09389, 0.3652, 0.4468, 0.3097, 0.4591, 0.3512, 0.441, 0.4248, 0.4324, 0.3532, 0.3235, 0.309, 0.3362, 0.3572, 0.3184, 0.4419, 0.3078, 0.356, 0.4468, 0.3097, 0.4446, 0.1461, 0.4591, 0.197, 0.4591, 0.3512, 0.3309, 0.008456, 0.3281, 0.141, 0.3117, 0.195, 0.3078, 0.1429, 0.3235, 0.309, 0.3078, 0.356, 0.3117, 0.195, 0.3281, 0.141, 0.3235, 0.309, 0.3281, 0.141, 0.3415, 0.1961, 0.3362, 0.3572, 0.3309, 0.008456, 0.3467, 0.1444, 0.3415, 0.1961, 0.3281, 0.141, 0.5485, 0.3107, 0.5376, 0.3594, 0.531, 0.1979, 0.5436, 0.1421, 0.9155, 0.2218, 0.9174, 0.1066, 0.9305, 0.1442, 0.929, 0.2522, 0.9229, 0.008456, 0.9385, 0.1029, 0.9305, 0.1442, 0.9174, 0.1066, 0.9409, 0.2177, 0.929, 0.2522, 0.9305, 0.1442, 0.9385, 0.1029, 0.3736, 0.6736, 0.3851, 0.5482, 0.3937, 0.5897, 0.385, 0.7094, 0.4035, 0.4491, 0.408, 0.5498, 0.3937, 0.5897, 0.3851, 0.5482, 0.402, 0.6758, 0.385, 0.7094, 0.3937, 0.5897, 0.408, 0.5498, 0.8, 0.5938, 0.8036, 0.4726, 0.8117, 0.5087, 0.8124, 0.6252, 0.8194, 0.379, 0.8254, 0.4702, 0.8117, 0.5087, 0.8036, 0.4726, 0.8275, 0.591, 0.8124, 0.6252, 0.8117, 0.5087, 0.8254, 0.4702, 0.9155, 0.2218, 0.929, 0.2522, 0.9199, 0.2998, 0.9036, 0.2493, 0.3736, 0.6736, 0.385, 0.7094, 0.3802, 0.7702, 0.3637, 0.7067, 0.402, 0.6758, 0.408, 0.7106, 0.3802, 0.7702, 0.385, 0.7094, 0.8275, 0.591, 0.8394, 0.6268, 0.8214, 0.6908, 0.8124, 0.6252, 0.823, 0.2324, 0.8375, 0.2664, 0.8274, 0.3301, 0.8106, 0.2678, 0.8275, 0.591, 0.8254, 0.4702, 0.8394, 0.5105, 0.8394, 0.6268, 0.8149, 0.008456, 0.8182, 0.1067, 0.8054, 0.1478, 0.7995, 0.1081, 0.823, 0.2324, 0.8106, 0.2678, 0.8054, 0.1478, 0.8182, 0.1067, 0.823, 0.2324, 0.8182, 0.1067, 0.8337, 0.1467, 0.8375, 0.2664, 0.8149, 0.008456, 0.8375, 0.1067, 0.8337, 0.1467, 0.8182, 0.1067, 0.9155, 0.2218, 0.9036, 0.2493, 0.9036, 0.1415, 0.9174, 0.1066])
me_grass_tuft.materials.append(mat_m_grass)
me_grass_tuft.update()

# ---- objects
ob_grass_tuft = bpy.data.objects.new('grass_tuft', me_grass_tuft)

# ---- transforms, parenting, visibility, modifiers, constraints
ob_grass_tuft.location = (0.0, 0.0, 0.0)

# ---- collection membership
scene.collection.objects.link(ob_grass_tuft)

# ---- scene / render settings (as saved in the file)
scene.frame_start = 1; scene.frame_end = 60; scene.frame_set(1)
scene.render.engine = 'CYCLES'
scene.render.image_settings.file_format = 'JPEG'
scene.render.image_settings.color_mode = 'RGB'
scene.render.image_settings.quality = 88
scene.render.resolution_x = 384
scene.render.resolution_y = 384
scene.render.fps = 30
scene.render.bake_bias = 0.0
scene.render.bake_samples = 0
scene.render.compositor_device = 'GPU'
scene.cycles.use_denoising = False
scene.cycles.samples = 48
scene.eevee.use_volume_custom_range = False
scene.eevee.fast_gi_thickness_near = 0.1
scene.eevee.fast_gi_thickness_far = 0.0
scene.eevee.ray_tracing_options.screen_trace_thickness = 0.1
scene.view_settings.view_transform = 'Standard'
bpy.context.view_layer.update()

# ---- added for rendering (the .blend has no active camera): camera
cam_auto = bpy.data.cameras.new('AutoCamera')
cam_auto.lens = 50.0
cam_auto.sensor_width = 36.0
cam_auto.clip_end = 1000.0
ob_auto_camera = bpy.data.objects.new('AutoCamera', cam_auto)
scene.collection.objects.link(ob_auto_camera)
ob_auto_camera.location = (0.598997, -0.600687, 0.689305)
ob_auto_camera.rotation_euler = (1.09748, -7.21219e-08, 0.694738)
scene.camera = ob_auto_camera
bpy.context.view_layer.update()

